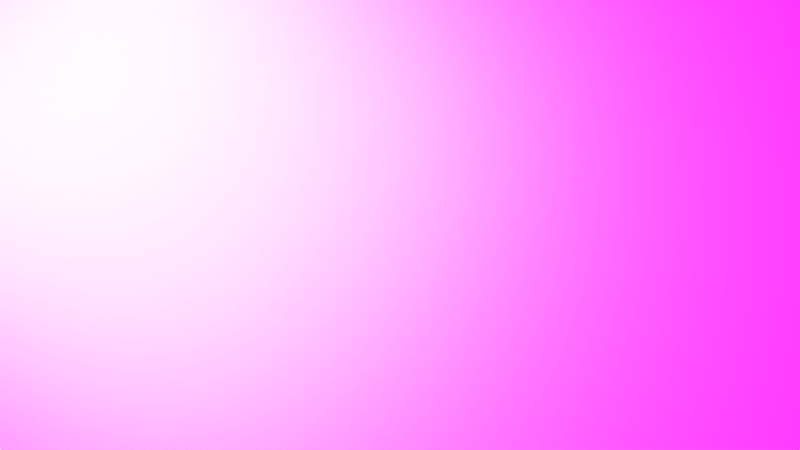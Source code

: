 # Source: empty_studio.blend  (saved by Blender 2.91.10; exported with 4.5.12 LTS)
import bpy
from mathutils import Matrix  # noqa: F401  (used for matrix-valued properties, if any)

bpy.ops.wm.read_factory_settings(use_empty=True)
scene = bpy.context.scene
scene.name = 'Scene'

# ---- collections
col_workplan = bpy.data.collections.new('workplan'); scene.collection.children.link(col_workplan)

# ---- images (referenced by path relative to the original .blend; pixels are not part of the script)
import os
ASSET_DIR = os.environ.get("B2B_ASSET_DIR", "")  # directory of the original .blend (textures are referenced by path, not embedded)
HERE = os.path.dirname(os.path.abspath(__file__))  # packed textures are extracted next to this script under _unpacked/

def load_image(name, relpath, width, height, colorspace="sRGB"):
    """Load a texture the original file referenced (path relative to the .blend, or extracted next to this script)."""
    p = next((c for c in (os.path.join(HERE, relpath), os.path.join(ASSET_DIR, relpath)) if relpath and os.path.exists(c)), "")
    if p:
        img = bpy.data.images.load(p, check_existing=True)
        img.name = name
    else:  # same state as the original file: an image datablock whose file is absent (Cycles renders it pink)
        img = bpy.data.images.new(name, width, height)
        img.source = "FILE"
        img.filepath = "//" + (relpath or name)
    img.colorspace_settings.name = colorspace
    return img
img_paul_lobe_haus_2k_jpg = load_image('paul_lobe_haus_2k.jpg', 'paul_lobe_haus_2k.jpg', 1024, 1024, 'sRGB')

# ---- materials (node trees are filled in below, after node groups)
mat_lux_blanche = bpy.data.materials.new('lux blanche')
mat_lux_blanche.alpha_threshold = 0.0
mat_lux_blanche.roughness = 0.5
mat_plan = bpy.data.materials.new('plan')
mat_plan.alpha_threshold = 0.0
mat_plan.roughness = 0.5

# ---- material node trees
mat_lux_blanche.use_nodes = True; mat_lux_blanche.node_tree.nodes.clear()
_N = mat_lux_blanche.node_tree.nodes; _L = mat_lux_blanche.node_tree.links
n0 = _N.new('ShaderNodeOutputMaterial'); n0.name = 'Material Output'; n0.location = (460, 300)
n1 = _N.new('ShaderNodeEmission'); n1.name = 'Emission'; n1.location = (229, 304)
n1.inputs[1].default_value = 1.5
_L.new(n1.outputs[0], n0.inputs[0])
n0.is_active_output = True
mat_plan.use_nodes = True; mat_plan.node_tree.nodes.clear()
_N = mat_plan.node_tree.nodes; _L = mat_plan.node_tree.links
n0 = _N.new('ShaderNodeBsdfPrincipled'); n0.name = 'Principled BSDF'; n0.location = (80, 340)
n0.distribution = 'GGX'
n0.subsurface_method = 'BURLEY'
n0.inputs[0].default_value = (1.0, 1.0, 1.0, 1.0)
n0.inputs[1].default_value = 1.0
n0.inputs[2].default_value = 0.6
n0.inputs[3].default_value = 1.45
n0.inputs[27].default_value = (0.0, 0.0, 0.0, 1.0)
n0.inputs[28].default_value = 1.0
n1 = _N.new('ShaderNodeOutputMaterial'); n1.name = 'Material Output'; n1.location = (400, 360)
_L.new(n0.outputs[0], n1.inputs[0])
n1.is_active_output = True

# ---- world
world_world = bpy.data.worlds.new('World'); scene.world = world_world
world_world.use_nodes = True; world_world.node_tree.nodes.clear()
_N = world_world.node_tree.nodes; _L = world_world.node_tree.links
n0 = _N.new('ShaderNodeOutputWorld'); n0.name = 'World Output'; n0.location = (300, 300)
n1 = _N.new('ShaderNodeBackground'); n1.name = 'Background'; n1.location = (10, 300)
n1.inputs[1].default_value = 2.5
n2 = _N.new('ShaderNodeTexEnvironment'); n2.name = 'Environment Texture'; n2.location = (-180, 300)
n2.width = 140
n2.image = img_paul_lobe_haus_2k_jpg
_L.new(n1.outputs[0], n0.inputs[0])
_L.new(n2.outputs[0], n1.inputs[0])
n0.is_active_output = True
world_world.color = (0.05088, 0.05088, 0.05088)
world_world.use_sun_shadow = False
world_world.sun_shadow_jitter_overblur = 0.0
world_world.cycles.sampling_method = 'MANUAL'

# ---- cameras
cam_camera_002 = bpy.data.cameras.new('Camera.002')
cam_camera_002.clip_end = 100.0
cam_camera_002.lens = 35.0
cam_camera_002.sensor_width = 32.0
cam_camera_002.sensor_height = 18.0
cam_camera_002.display_size = 2.0
cam_camera_002.dof.focus_distance = 0.0

# ---- meshes
me_plane_007 = bpy.data.meshes.new('Plane.007')
me_plane_007.from_pydata([(-1.0, -1.0, 0.0), (1.0, -1.0, 0.0), (-1.0, 1.0, 0.0), (1.0, 1.0, 0.0)], [], [(0, 1, 3, 2)])
me_plane_007.materials.append(mat_lux_blanche)
me_plane_007.use_remesh_preserve_volume = False
me_plane_007.use_remesh_preserve_attributes = False
me_plane_007.use_mirror_vertex_groups = False
me_plane_007.update()
me_plane = bpy.data.meshes.new('Plane')
me_plane.from_pydata([(-1.0, -1.0, 0.0), (1.0, -1.0, 0.0), (-1.0, 1.0, 0.0), (1.0, 1.0, 0.0)], [], [(0, 1, 3, 2)])
me_plane.materials.append(mat_plan)
me_plane.use_remesh_preserve_volume = False
me_plane.use_remesh_preserve_attributes = False
me_plane.use_mirror_vertex_groups = False
me_plane.update()

# ---- objects
ob_light_plan = bpy.data.objects.new('light plan', me_plane_007)
ob_plane = bpy.data.objects.new('Plane', me_plane)
ob_camera = bpy.data.objects.new('Camera', cam_camera_002)

# ---- transforms, parenting, visibility, modifiers, constraints
ob_light_plan.location = (-6.33, 7.863, 12.39)
ob_light_plan.rotation_euler = (-9.268e-09, -0.665, -0.6929)
ob_light_plan.scale = (-13.24, -13.24, -13.24)
ob_light_plan.lineart.crease_threshold = 0.0
ob_plane.location = (1.286, 1.512, -0.2)
ob_plane.scale = (-29.97, -29.97, -29.97)
ob_plane.lineart.crease_threshold = 0.0
ob_camera.location = (2.623, -12.62, 27.72)
ob_camera.rotation_euler = (0.388, 0.009138, -0.09394)
ob_camera.lineart.crease_threshold = 0.0

# ---- collection membership
col_workplan.objects.link(ob_light_plan)
col_workplan.objects.link(ob_plane)
col_workplan.objects.link(ob_camera)

# ---- scene / render settings (as saved in the file)
scene.camera = ob_camera
scene.frame_start = 1; scene.frame_end = 250; scene.frame_set(0)
scene.render.engine = 'CYCLES'
scene.render.image_settings.file_format = 'JPEG'
scene.render.image_settings.color_mode = 'RGB'
scene.render.image_settings.quality = 95
scene.render.image_settings.compression = 100
scene.render.resolution_percentage = 170
scene.render.dither_intensity = 0.0
scene.render.film_transparent = True
scene.render.use_border = True
scene.cycles.use_denoising = False
scene.cycles.samples = 850
scene.cycles.sampling_pattern = 'TABULATED_SOBOL'
scene.cycles.use_adaptive_sampling = False
scene.cycles.use_light_tree = False
scene.cycles.blur_glossy = 0.0
scene.cycles.sample_clamp_indirect = 0.0
scene.view_settings.view_transform = 'Standard'
bpy.context.view_layer.update()
